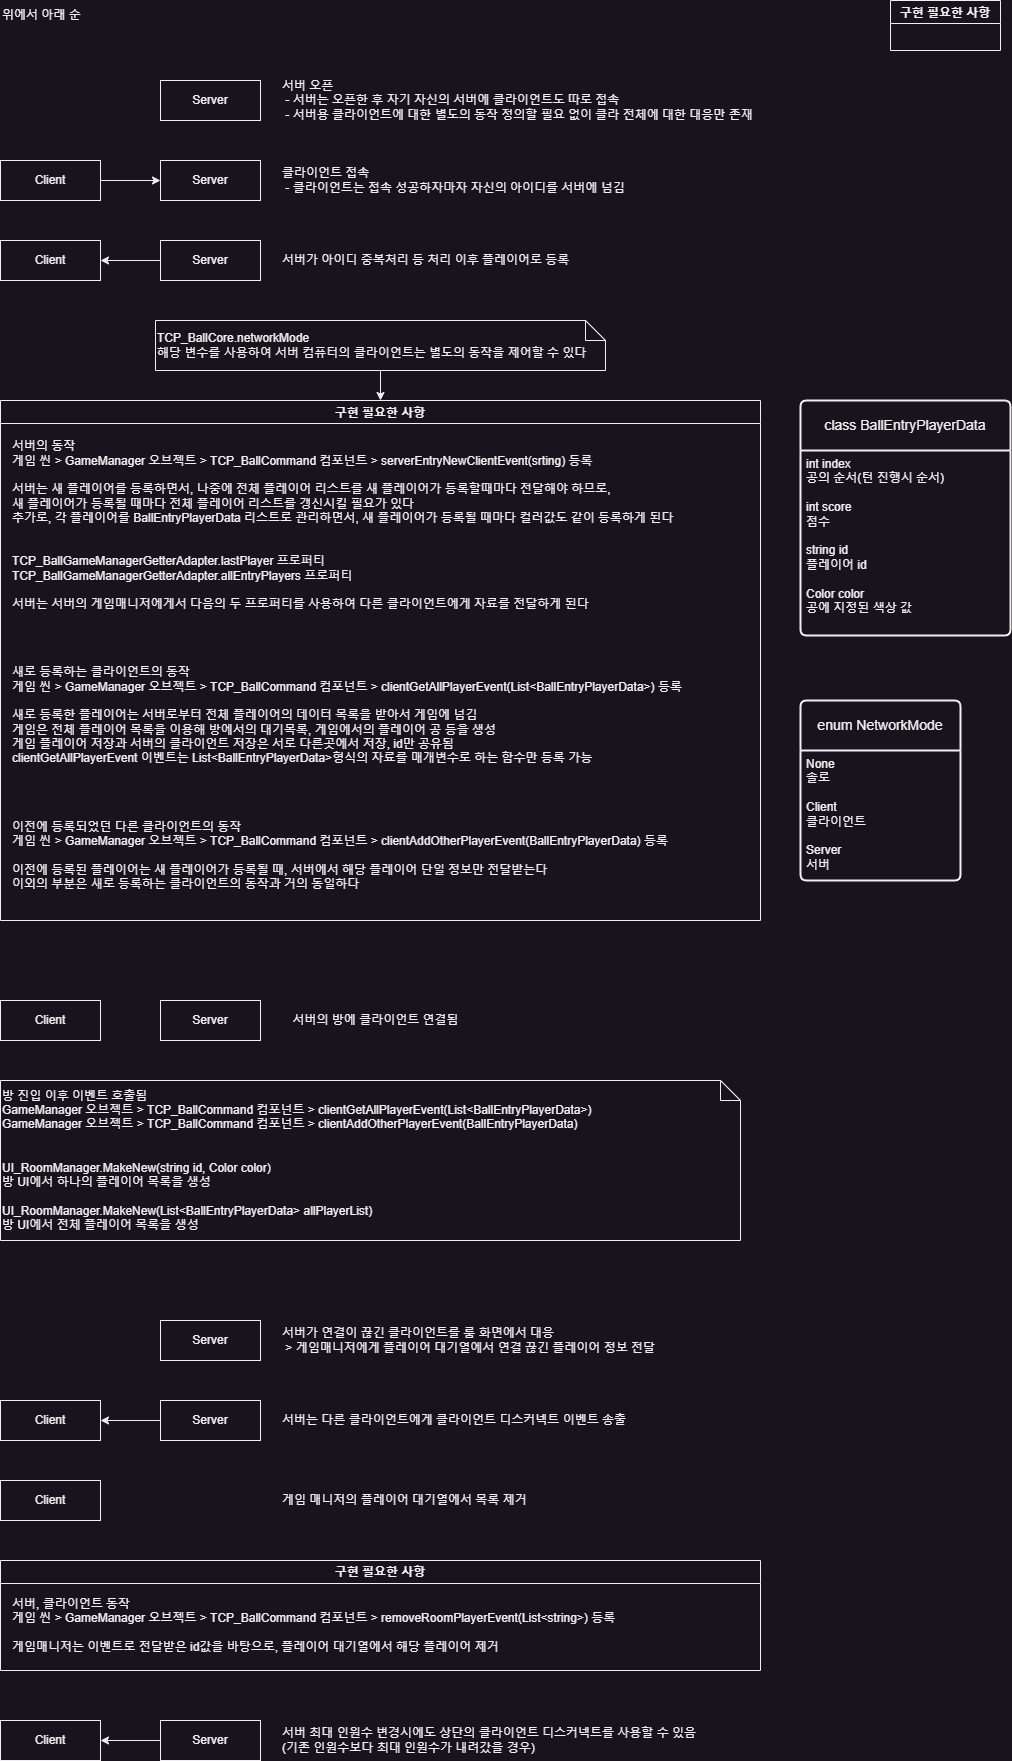

The diagram above was exported from draw.io. Its source (the exported page's mxGraphModel, read from the mxfile embedded in the PNG):
<mxGraphModel dx="1434" dy="844" grid="1" gridSize="10" guides="1" tooltips="1" connect="1" arrows="1" fold="1" page="1" pageScale="1" pageWidth="1000000" pageHeight="200000" math="0" shadow="0">
  <root>
    <mxCell id="0" />
    <mxCell id="1" parent="0" />
    <mxCell id="X6ka9UTFI6AbkNywVc9q-2" value="Server" style="whiteSpace=wrap;html=1;align=center;" parent="1" vertex="1">
      <mxGeometry x="200" y="120" width="100" height="40" as="geometry" />
    </mxCell>
    <mxCell id="X6ka9UTFI6AbkNywVc9q-10" style="edgeStyle=orthogonalEdgeStyle;rounded=0;orthogonalLoop=1;jettySize=auto;html=1;exitX=1;exitY=0.5;exitDx=0;exitDy=0;entryX=0;entryY=0.5;entryDx=0;entryDy=0;" parent="1" source="X6ka9UTFI6AbkNywVc9q-3" target="X6ka9UTFI6AbkNywVc9q-4" edge="1">
      <mxGeometry relative="1" as="geometry" />
    </mxCell>
    <mxCell id="X6ka9UTFI6AbkNywVc9q-3" value="Client" style="whiteSpace=wrap;html=1;align=center;" parent="1" vertex="1">
      <mxGeometry x="40" y="200" width="100" height="40" as="geometry" />
    </mxCell>
    <mxCell id="X6ka9UTFI6AbkNywVc9q-4" value="Server" style="whiteSpace=wrap;html=1;align=center;" parent="1" vertex="1">
      <mxGeometry x="200" y="200" width="100" height="40" as="geometry" />
    </mxCell>
    <mxCell id="X6ka9UTFI6AbkNywVc9q-5" value="Client" style="whiteSpace=wrap;html=1;align=center;" parent="1" vertex="1">
      <mxGeometry x="40" y="280" width="100" height="40" as="geometry" />
    </mxCell>
    <mxCell id="X6ka9UTFI6AbkNywVc9q-14" style="edgeStyle=orthogonalEdgeStyle;rounded=0;orthogonalLoop=1;jettySize=auto;html=1;exitX=0;exitY=0.5;exitDx=0;exitDy=0;entryX=1;entryY=0.5;entryDx=0;entryDy=0;" parent="1" source="X6ka9UTFI6AbkNywVc9q-6" target="X6ka9UTFI6AbkNywVc9q-5" edge="1">
      <mxGeometry relative="1" as="geometry" />
    </mxCell>
    <mxCell id="X6ka9UTFI6AbkNywVc9q-6" value="Server" style="whiteSpace=wrap;html=1;align=center;" parent="1" vertex="1">
      <mxGeometry x="200" y="280" width="100" height="40" as="geometry" />
    </mxCell>
    <mxCell id="X6ka9UTFI6AbkNywVc9q-7" value="위에서 아래 순" style="text;html=1;align=left;verticalAlign=middle;resizable=0;points=[];autosize=1;strokeColor=none;fillColor=none;" parent="1" vertex="1">
      <mxGeometry x="40" y="40" width="100" height="30" as="geometry" />
    </mxCell>
    <mxCell id="X6ka9UTFI6AbkNywVc9q-8" value="서버 오픈&lt;br&gt;&amp;nbsp;- 서버는 오픈한 후 자기 자신의 서버에 클라이언트도 따로 접속&lt;br&gt;&amp;nbsp;- 서버용 클라이언트에 대한 별도의 동작 정의할 필요 없이 클라 전체에 대한 대응만 존재" style="text;html=1;align=left;verticalAlign=middle;resizable=0;points=[];autosize=1;strokeColor=none;fillColor=none;" parent="1" vertex="1">
      <mxGeometry x="320" y="110" width="490" height="60" as="geometry" />
    </mxCell>
    <mxCell id="X6ka9UTFI6AbkNywVc9q-9" value="클라이언트 접속&lt;br&gt;&lt;div style=&quot;&quot;&gt;&lt;span style=&quot;background-color: initial;&quot;&gt;&amp;nbsp;- 클라이언트는 접속 성공하자마자 자신의 아이디를 서버에 넘김&lt;/span&gt;&lt;/div&gt;" style="text;html=1;align=left;verticalAlign=middle;resizable=0;points=[];autosize=1;strokeColor=none;fillColor=none;" parent="1" vertex="1">
      <mxGeometry x="320" y="200" width="370" height="40" as="geometry" />
    </mxCell>
    <mxCell id="X6ka9UTFI6AbkNywVc9q-11" value="서버가 아이디 중복처리 등 처리 이후 플레이어로 등록" style="text;html=1;align=left;verticalAlign=middle;resizable=0;points=[];autosize=1;strokeColor=none;fillColor=none;" parent="1" vertex="1">
      <mxGeometry x="320" y="285" width="310" height="30" as="geometry" />
    </mxCell>
    <mxCell id="X6ka9UTFI6AbkNywVc9q-12" value="구현 필요한 사항" style="swimlane;" parent="1" vertex="1">
      <mxGeometry x="40" y="440" width="760" height="520" as="geometry" />
    </mxCell>
    <mxCell id="X6ka9UTFI6AbkNywVc9q-15" value="새로 등록하는 클라이언트의 동작&lt;br&gt;게임 씬 &amp;gt;&amp;nbsp;GameManager 오브젝트 &amp;gt;&amp;nbsp;TCP_BallCommand 컴포넌트 &amp;gt;&amp;nbsp;clientGetAllPlayerEvent(List&amp;lt;BallEntryPlayerData&amp;gt;) 등록&lt;br&gt;&lt;br&gt;새로 등록한 플레이어는 서버로부터 전체 플레이어의 데이터 목록을 받아서 게임에 넘김&lt;br&gt;게임은 전체 플레이어 목록을 이용해 방에서의 대기목록, 게임에서의 플레이어 공 등을 생성&lt;br&gt;게임 플레이어 저장과 서버의 클라이언트 저장은 서로 다른곳에서 저장, id만 공유됨&lt;br&gt;clientGetAllPlayerEvent 이벤트는 List&amp;lt;BallEntryPlayerData&amp;gt;형식의 자료를 매개변수로 하는 함수만 등록 가능" style="text;html=1;align=left;verticalAlign=middle;resizable=0;points=[];autosize=1;strokeColor=none;fillColor=none;" parent="X6ka9UTFI6AbkNywVc9q-12" vertex="1">
      <mxGeometry x="10" y="260" width="690" height="110" as="geometry" />
    </mxCell>
    <mxCell id="X6ka9UTFI6AbkNywVc9q-23" value="서버의 동작&lt;br&gt;게임 씬 &amp;gt;&amp;nbsp;GameManager 오브젝트 &amp;gt;&amp;nbsp;TCP_BallCommand 컴포넌트 &amp;gt;&amp;nbsp;serverEntryNewClientEvent(srting) 등록&lt;br&gt;&lt;br&gt;서버는 새 플레이어를 등록하면서, 나중에 전체 플레이어 리스트를 새 플레이어가 등록할때마다 전달해야 하므로,&lt;br&gt;새 플레이어가 등록될 때마다 전체 플레이어 리스트를 갱신시킬 필요가 있다&lt;br&gt;추가로, 각 플레이어를&amp;nbsp;BallEntryPlayerData 리스트로 관리하면서, 새 플레이어가 등록될 때마다 컬러값도 같이 등록하게 된다&lt;br&gt;&lt;br&gt;&lt;br&gt;&lt;div&gt;TCP_BallGameManagerGetterAdapter.lastPlayer 프로퍼티&lt;/div&gt;&lt;div&gt;TCP_BallGameManagerGetterAdapter.allEntryPlayers 프로퍼티&lt;/div&gt;&lt;div&gt;&lt;br&gt;&lt;/div&gt;&lt;div&gt;서버는 서버의 게임매니저에게서 다음의 두 프로퍼티를 사용하여 다른 클라이언트에게 자료를 전달하게 된다&lt;/div&gt;" style="text;html=1;align=left;verticalAlign=middle;resizable=0;points=[];autosize=1;strokeColor=none;fillColor=none;" parent="X6ka9UTFI6AbkNywVc9q-12" vertex="1">
      <mxGeometry x="10" y="30" width="680" height="190" as="geometry" />
    </mxCell>
    <mxCell id="X6ka9UTFI6AbkNywVc9q-24" value="이전에 등록되었던 다른 클라이언트의 동작&lt;br&gt;게임 씬 &amp;gt;&amp;nbsp;GameManager 오브젝트 &amp;gt;&amp;nbsp;TCP_BallCommand 컴포넌트 &amp;gt;&amp;nbsp;clientAddOtherPlayerEvent(BallEntryPlayerData) 등록&lt;br&gt;&lt;br&gt;이전에 등록된 플레이어는 새 플레이어가 등록될 때, 서버에서 해당 플레이어 단일 정보만 전달받는다&lt;br&gt;이외의 부분은 새로 등록하는 클라이언트의 동작과 거의 동일하다" style="text;html=1;align=left;verticalAlign=middle;resizable=0;points=[];autosize=1;strokeColor=none;fillColor=none;" parent="X6ka9UTFI6AbkNywVc9q-12" vertex="1">
      <mxGeometry x="10" y="410" width="680" height="90" as="geometry" />
    </mxCell>
    <mxCell id="X6ka9UTFI6AbkNywVc9q-13" value="구현 필요한 사항" style="swimlane;" parent="1" vertex="1">
      <mxGeometry x="930" y="40" width="110" height="50" as="geometry" />
    </mxCell>
    <mxCell id="X6ka9UTFI6AbkNywVc9q-20" value="class BallEntryPlayerData" style="swimlane;childLayout=stackLayout;horizontal=1;startSize=50;horizontalStack=0;rounded=1;fontSize=14;fontStyle=0;strokeWidth=2;resizeParent=0;resizeLast=1;shadow=0;dashed=0;align=center;arcSize=4;whiteSpace=wrap;html=1;" parent="1" vertex="1">
      <mxGeometry x="840" y="440" width="210" height="235" as="geometry" />
    </mxCell>
    <mxCell id="X6ka9UTFI6AbkNywVc9q-21" value="int index&lt;br&gt;공의 순서(턴 진행시 순서)&lt;br&gt;&lt;br&gt;int score&lt;br&gt;점수&lt;br&gt;&lt;br&gt;string id&lt;br&gt;플레이어 id&lt;br&gt;&lt;br&gt;Color color&lt;br&gt;공에 지정된 색상 값" style="align=left;strokeColor=none;fillColor=none;spacingLeft=4;fontSize=12;verticalAlign=top;resizable=0;rotatable=0;part=1;html=1;" parent="X6ka9UTFI6AbkNywVc9q-20" vertex="1">
      <mxGeometry y="50" width="210" height="185" as="geometry" />
    </mxCell>
    <mxCell id="X6ka9UTFI6AbkNywVc9q-26" style="edgeStyle=orthogonalEdgeStyle;rounded=0;orthogonalLoop=1;jettySize=auto;html=1;exitX=0.5;exitY=1;exitDx=0;exitDy=0;exitPerimeter=0;entryX=0.5;entryY=0;entryDx=0;entryDy=0;" parent="1" source="X6ka9UTFI6AbkNywVc9q-25" target="X6ka9UTFI6AbkNywVc9q-12" edge="1">
      <mxGeometry relative="1" as="geometry" />
    </mxCell>
    <mxCell id="X6ka9UTFI6AbkNywVc9q-25" value="TCP_BallCore.networkMode&lt;br&gt;해당 변수를 사용하여 서버 컴퓨터의 클라이언트는 별도의 동작을 제어할 수 있다" style="shape=note;size=20;whiteSpace=wrap;html=1;align=left;" parent="1" vertex="1">
      <mxGeometry x="195" y="360" width="450" height="50" as="geometry" />
    </mxCell>
    <mxCell id="X6ka9UTFI6AbkNywVc9q-27" value="enum NetworkMode" style="swimlane;childLayout=stackLayout;horizontal=1;startSize=50;horizontalStack=0;rounded=1;fontSize=14;fontStyle=0;strokeWidth=2;resizeParent=0;resizeLast=1;shadow=0;dashed=0;align=center;arcSize=4;whiteSpace=wrap;html=1;" parent="1" vertex="1">
      <mxGeometry x="840" y="740" width="160" height="180" as="geometry" />
    </mxCell>
    <mxCell id="X6ka9UTFI6AbkNywVc9q-28" value="&lt;div&gt;&lt;span style=&quot;background-color: initial;&quot;&gt;None&lt;/span&gt;&lt;br&gt;&lt;/div&gt;&lt;div&gt;&lt;span style=&quot;background-color: initial;&quot;&gt;솔로&lt;/span&gt;&lt;/div&gt;&lt;div&gt;&lt;span style=&quot;background-color: initial;&quot;&gt;&lt;br&gt;&lt;/span&gt;&lt;/div&gt;&lt;div&gt;&lt;span style=&quot;background-color: initial;&quot;&gt;Client&lt;/span&gt;&lt;br&gt;&lt;/div&gt;&lt;div&gt;&lt;span style=&quot;background-color: initial;&quot;&gt;클라이언트&lt;/span&gt;&lt;/div&gt;&lt;div&gt;&lt;span style=&quot;background-color: initial;&quot;&gt;&lt;br&gt;&lt;/span&gt;&lt;/div&gt;&lt;div&gt;Server&lt;/div&gt;&lt;div&gt;서버&lt;/div&gt;" style="align=left;strokeColor=none;fillColor=none;spacingLeft=4;fontSize=12;verticalAlign=top;resizable=0;rotatable=0;part=1;html=1;" parent="X6ka9UTFI6AbkNywVc9q-27" vertex="1">
      <mxGeometry y="50" width="160" height="130" as="geometry" />
    </mxCell>
    <mxCell id="xV1w8VkqLttSeGcpz-uq-1" value="방 진입 이후 이벤트 호출됨&lt;br&gt;GameManager 오브젝트 &amp;gt;&amp;nbsp;TCP_BallCommand 컴포넌트 &amp;gt;&amp;nbsp;clientGetAllPlayerEvent(List&amp;lt;BallEntryPlayerData&amp;gt;)&lt;br&gt;GameManager 오브젝트 &amp;gt;&amp;nbsp;TCP_BallCommand 컴포넌트 &amp;gt;&amp;nbsp;clientAddOtherPlayerEvent(BallEntryPlayerData)&amp;nbsp;&lt;br&gt;&lt;br&gt;&lt;br&gt;UI_RoomManager.MakeNew(string id, Color color)&lt;br&gt;방 UI에서 하나의 플레이어 목록을 생성&lt;br&gt;&lt;br&gt;UI_RoomManager.MakeNew(List&amp;lt;BallEntryPlayerData&amp;gt; allPlayerList)&lt;br&gt;방 UI에서 전체 플레이어 목록을 생성" style="shape=note;size=20;whiteSpace=wrap;html=1;align=left;" vertex="1" parent="1">
      <mxGeometry x="40" y="1120" width="740" height="160" as="geometry" />
    </mxCell>
    <mxCell id="xV1w8VkqLttSeGcpz-uq-2" value="Client" style="whiteSpace=wrap;html=1;align=center;" vertex="1" parent="1">
      <mxGeometry x="40" y="1040" width="100" height="40" as="geometry" />
    </mxCell>
    <mxCell id="xV1w8VkqLttSeGcpz-uq-4" value="Server" style="whiteSpace=wrap;html=1;align=center;" vertex="1" parent="1">
      <mxGeometry x="200" y="1040" width="100" height="40" as="geometry" />
    </mxCell>
    <mxCell id="xV1w8VkqLttSeGcpz-uq-5" value="서버의 방에 클라이언트 연결됨" style="text;html=1;align=center;verticalAlign=middle;resizable=0;points=[];autosize=1;strokeColor=none;fillColor=none;" vertex="1" parent="1">
      <mxGeometry x="320" y="1045" width="190" height="30" as="geometry" />
    </mxCell>
    <mxCell id="xV1w8VkqLttSeGcpz-uq-7" value="Server" style="whiteSpace=wrap;html=1;align=center;" vertex="1" parent="1">
      <mxGeometry x="200" y="1360" width="100" height="40" as="geometry" />
    </mxCell>
    <mxCell id="xV1w8VkqLttSeGcpz-uq-8" value="서버가 연결이 끊긴 클라이언트를 룸 화면에서 대응&lt;br&gt;&amp;nbsp;&amp;gt; 게임매니저에게 플레이어 대기열에서 연결 끊긴 플레이어 정보 전달" style="text;html=1;align=left;verticalAlign=middle;resizable=0;points=[];autosize=1;strokeColor=none;fillColor=none;" vertex="1" parent="1">
      <mxGeometry x="320" y="1360" width="400" height="40" as="geometry" />
    </mxCell>
    <mxCell id="xV1w8VkqLttSeGcpz-uq-9" value="Client" style="whiteSpace=wrap;html=1;align=center;" vertex="1" parent="1">
      <mxGeometry x="40" y="1440" width="100" height="40" as="geometry" />
    </mxCell>
    <mxCell id="xV1w8VkqLttSeGcpz-uq-14" style="edgeStyle=orthogonalEdgeStyle;rounded=0;orthogonalLoop=1;jettySize=auto;html=1;exitX=0;exitY=0.5;exitDx=0;exitDy=0;entryX=1;entryY=0.5;entryDx=0;entryDy=0;" edge="1" parent="1" source="xV1w8VkqLttSeGcpz-uq-10" target="xV1w8VkqLttSeGcpz-uq-9">
      <mxGeometry relative="1" as="geometry" />
    </mxCell>
    <mxCell id="xV1w8VkqLttSeGcpz-uq-10" value="Server" style="whiteSpace=wrap;html=1;align=center;" vertex="1" parent="1">
      <mxGeometry x="200" y="1440" width="100" height="40" as="geometry" />
    </mxCell>
    <mxCell id="xV1w8VkqLttSeGcpz-uq-11" value="서버는 다른 클라이언트에게 클라이언트 디스커넥트 이벤트 송출" style="text;html=1;align=left;verticalAlign=middle;resizable=0;points=[];autosize=1;strokeColor=none;fillColor=none;" vertex="1" parent="1">
      <mxGeometry x="320" y="1445" width="370" height="30" as="geometry" />
    </mxCell>
    <mxCell id="xV1w8VkqLttSeGcpz-uq-12" value="구현 필요한 사항" style="swimlane;whiteSpace=wrap;html=1;" vertex="1" parent="1">
      <mxGeometry x="40" y="1600" width="760" height="110" as="geometry" />
    </mxCell>
    <mxCell id="xV1w8VkqLttSeGcpz-uq-13" value="서버, 클라이언트 동작&lt;br&gt;게임 씬 &amp;gt;&amp;nbsp;GameManager 오브젝트 &amp;gt;&amp;nbsp;TCP_BallCommand 컴포넌트 &amp;gt; removeRoomPlayerEvent(List&amp;lt;string&amp;gt;) 등록&lt;br&gt;&lt;br&gt;게임매니저는 이벤트로 전달받은 id값을 바탕으로, 플레이어 대기열에서 해당 플레이어 제거" style="text;html=1;align=left;verticalAlign=middle;resizable=0;points=[];autosize=1;strokeColor=none;fillColor=none;" vertex="1" parent="xV1w8VkqLttSeGcpz-uq-12">
      <mxGeometry x="10" y="30" width="630" height="70" as="geometry" />
    </mxCell>
    <mxCell id="xV1w8VkqLttSeGcpz-uq-15" value="Client" style="whiteSpace=wrap;html=1;align=center;" vertex="1" parent="1">
      <mxGeometry x="40" y="1520" width="100" height="40" as="geometry" />
    </mxCell>
    <mxCell id="xV1w8VkqLttSeGcpz-uq-16" value="게임 매니저의 플레이어 대기열에서 목록 제거" style="text;html=1;align=left;verticalAlign=middle;resizable=0;points=[];autosize=1;strokeColor=none;fillColor=none;" vertex="1" parent="1">
      <mxGeometry x="320" y="1525" width="270" height="30" as="geometry" />
    </mxCell>
    <mxCell id="xV1w8VkqLttSeGcpz-uq-17" value="Client" style="whiteSpace=wrap;html=1;align=center;" vertex="1" parent="1">
      <mxGeometry x="40" y="1760" width="100" height="40" as="geometry" />
    </mxCell>
    <mxCell id="xV1w8VkqLttSeGcpz-uq-18" style="edgeStyle=orthogonalEdgeStyle;rounded=0;orthogonalLoop=1;jettySize=auto;html=1;exitX=0;exitY=0.5;exitDx=0;exitDy=0;entryX=1;entryY=0.5;entryDx=0;entryDy=0;" edge="1" parent="1" source="xV1w8VkqLttSeGcpz-uq-19" target="xV1w8VkqLttSeGcpz-uq-17">
      <mxGeometry relative="1" as="geometry" />
    </mxCell>
    <mxCell id="xV1w8VkqLttSeGcpz-uq-19" value="Server" style="whiteSpace=wrap;html=1;align=center;" vertex="1" parent="1">
      <mxGeometry x="200" y="1760" width="100" height="40" as="geometry" />
    </mxCell>
    <mxCell id="xV1w8VkqLttSeGcpz-uq-20" value="서버 최대 인원수 변경시에도 상단의 클라이언트 디스커넥트를 사용할 수 있음&lt;br&gt;(기존 인원수보다 최대 인원수가 내려갔을 경우)" style="text;html=1;align=left;verticalAlign=middle;resizable=0;points=[];autosize=1;strokeColor=none;fillColor=none;" vertex="1" parent="1">
      <mxGeometry x="320" y="1760" width="440" height="40" as="geometry" />
    </mxCell>
  </root>
</mxGraphModel>